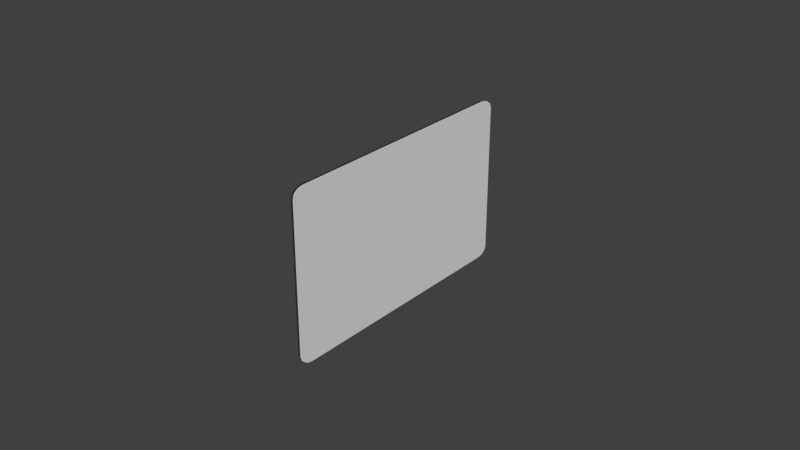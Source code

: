 # Source: DebitCard.blend  (saved by Blender 2.79.0; exported with 4.5.12 LTS)
import bpy
from mathutils import Matrix  # noqa: F401  (used for matrix-valued properties, if any)

bpy.ops.wm.read_factory_settings(use_empty=True)
scene = bpy.context.scene
scene.name = 'Scene'

# ---- collections
col_collection_1 = bpy.data.collections.new('Collection 1'); scene.collection.children.link(col_collection_1)

# ---- world
world_world = bpy.data.worlds.new('World'); scene.world = world_world
world_world.color = (0.05088, 0.05088, 0.05088)
world_world.use_sun_shadow = False
world_world.sun_shadow_jitter_overblur = 0.0
world_world.cycles.sampling_method = 'MANUAL'

# ---- meshes
me_cube = bpy.data.meshes.new('Cube')
me_cube.from_pydata([(-1.0, -0.9142, -1.0), (-1.0, -1.0, -0.8965), (-1.0, -0.9571, -0.9857), (-1.0, -0.9885, -0.948), (-1.0, -1.0, 0.8965), (-1.0, -0.9142, 1.0), (-1.0, -0.9885, 0.948), (-1.0, -0.9571, 0.9857), (-1.0, 1.0, -0.8965), (-1.0, 0.9142, -1.0), (-1.0, 0.9885, -0.948), (-1.0, 0.9571, -0.9857), (-1.0, 0.9142, 1.0), (-1.0, 1.0, 0.8965), (-1.0, 0.9571, 0.9857), (-1.0, 0.9885, 0.948), (1.0, -1.0, -0.8965), (1.0, -0.9142, -1.0), (1.0, -0.9885, -0.948), (1.0, -0.9571, -0.9857), (1.0, -0.9142, 1.0), (1.0, -1.0, 0.8965), (1.0, -0.9571, 0.9857), (1.0, -0.9885, 0.948), (1.0, 0.9142, -1.0), (1.0, 1.0, -0.8965), (1.0, 0.9571, -0.9857), (1.0, 0.9885, -0.948), (1.0, 1.0, 0.8965), (1.0, 0.9142, 1.0), (1.0, 0.9885, 0.948), (1.0, 0.9571, 0.9857)], [], [(16, 21, 4, 1), (24, 26, 27, 25, 28, 30, 31, 29, 20, 22, 23, 21, 16, 18, 19, 17), (29, 12, 5, 20), (0, 2, 3, 1, 4, 6, 7, 5, 12, 14, 15, 13, 8, 10, 11, 9), (8, 13, 28, 25), (24, 9, 11, 26), (26, 11, 10, 27), (27, 10, 8, 25), (12, 29, 31, 14), (14, 31, 30, 15), (15, 30, 28, 13), (0, 17, 19, 2), (2, 19, 18, 3), (3, 18, 16, 1), (20, 5, 7, 22), (22, 7, 6, 23), (23, 6, 4, 21), (9, 24, 17, 0)])
me_cube.polygons.foreach_set('use_smooth', [1, 0, 1, 0, 1, 1, 1, 1, 1, 1, 1, 1, 1, 1, 1, 1, 1, 1])
me_cube.use_remesh_preserve_volume = False
me_cube.use_remesh_preserve_attributes = False
me_cube.use_mirror_vertex_groups = False
me_cube.update()

# ---- objects
ob_cube = bpy.data.objects.new('Cube', me_cube)

# ---- transforms, parenting, visibility, modifiers, constraints
ob_cube.location = (0.0, 0.0, 0.0)
ob_cube.scale = (0.00075, 0.04286, 0.02699)
ob_cube.lineart.crease_threshold = 0.0

# ---- collection membership
col_collection_1.objects.link(ob_cube)

# ---- scene / render settings (as saved in the file)
scene.frame_start = 1; scene.frame_end = 250; scene.frame_set(1)
scene.render.engine = 'CYCLES'
scene.render.dither_intensity = 0.0
scene.render.use_border = True
scene.cycles.use_denoising = False
scene.cycles.samples = 128
scene.cycles.sampling_pattern = 'TABULATED_SOBOL'
scene.cycles.use_adaptive_sampling = False
scene.cycles.use_light_tree = False
scene.cycles.blur_glossy = 0.0
scene.cycles.sample_clamp_indirect = 0.0
scene.view_settings.view_transform = 'Standard'
bpy.context.view_layer.update()

# ---- added for rendering (the .blend has no active camera and no usable light): camera, sun
cam_auto = bpy.data.cameras.new('AutoCamera')
cam_auto.lens = 50.0
cam_auto.sensor_width = 36.0
cam_auto.clip_end = 1000.0
ob_auto_camera = bpy.data.objects.new('AutoCamera', cam_auto)
scene.collection.objects.link(ob_auto_camera)
ob_auto_camera.location = (0.185045, -0.222054, 0.148036)
ob_auto_camera.rotation_euler = (1.09748, -7.21219e-08, 0.694738)
scene.camera = ob_auto_camera
light_auto_sun = bpy.data.lights.new('AutoSun', 'SUN')
light_auto_sun.energy = 3.0
light_auto_sun.angle = 0.0523599
ob_auto_sun = bpy.data.objects.new('AutoSun', light_auto_sun)
scene.collection.objects.link(ob_auto_sun)
ob_auto_sun.rotation_euler = (0.872665, 0.174533, 0.523599)
bpy.context.view_layer.update()
